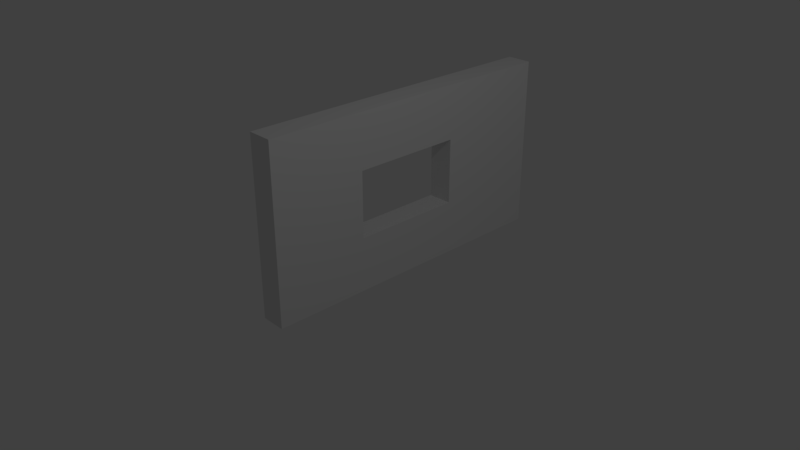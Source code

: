 # Source: untitled.blend  (saved by Blender 2.78.0; exported with 4.5.12 LTS)
import bpy
from mathutils import Matrix  # noqa: F401  (used for matrix-valued properties, if any)

bpy.ops.wm.read_factory_settings(use_empty=True)
scene = bpy.context.scene
scene.name = 'Scene'

# ---- collections
col_collection_1 = bpy.data.collections.new('Collection 1'); scene.collection.children.link(col_collection_1)

# ---- materials (node trees are filled in below, after node groups)
mat_material = bpy.data.materials.new('Material')
mat_material.alpha_threshold = 0.0
mat_material.use_transparent_shadow = False
mat_material.roughness = 0.5
mat_material.line_color = (0.0, 0.0, 0.0, 1.0)

# ---- material node trees

# ---- world
world_world = bpy.data.worlds.new('World'); scene.world = world_world
world_world.color = (0.05088, 0.05088, 0.05088)
world_world.use_sun_shadow = False
world_world.sun_shadow_jitter_overblur = 0.0
world_world.cycles.sampling_method = 'MANUAL'

# ---- cameras
cam_camera = bpy.data.cameras.new('Camera')
cam_camera.clip_end = 100.0
cam_camera.lens = 35.0
cam_camera.sensor_width = 32.0
cam_camera.sensor_height = 18.0
cam_camera.ortho_scale = 7.314
cam_camera.dof.focus_distance = 0.0
cam_camera.dof.aperture_fstop = 128.0

# ---- lights
light_lamp = bpy.data.lights.new('Lamp', 'POINT')
light_lamp.transmission_factor = 0.0
light_lamp.cutoff_distance = 30.0
light_lamp.energy = 100.0
light_lamp.shadow_buffer_clip_start = 1.001
light_lamp.shadow_soft_size = 0.1
light_lamp.shadow_maximum_resolution = 0.006
light_lamp.use_absolute_resolution = True

# ---- meshes
me_cube = bpy.data.meshes.new('Cube')
me_cube.from_pydata([(-0.6247, 3.816, -1.0), (-0.6247, -1.0, -1.0), (-1.0, -1.0, -1.0), (-1.0, 3.816, -1.0), (-1.0, 0.4482, -1.0), (-0.6247, 0.4482, -0.166), (-1.0, 0.4482, -0.166), (-1.0, 2.132, -0.166), (-0.6247, 2.132, -1.0), (-0.6247, 2.132, -0.166), (-0.6247, 0.4482, 0.8315), (-1.0, 2.132, 0.8315), (-1.0, 0.4482, 0.8315), (-0.6247, 2.132, 0.8315), (-0.6247, 0.4482, 1.651), (-0.6247, -1.0, 1.651), (-0.6247, 3.816, 1.651), (-1.0, 3.816, 1.651), (-1.0, -1.0, 1.651), (-1.0, 0.4482, 0.8315), (-0.6247, 0.4482, 0.8315), (-1.0, 2.132, 0.8315), (-0.6247, 2.132, 0.8315)], [], [(8, 1, 2, 4, 3, 0), (3, 17, 16, 0), (9, 7, 6, 5), (5, 6, 12, 10), (7, 9, 13, 11), (1, 15, 18, 2), (5, 10, 14, 15, 1, 8, 9), (16, 14, 15, 18, 17), (8, 0, 16, 14, 10, 13, 9), (7, 11, 17, 3, 4, 6), (13, 10, 20, 22), (20, 19, 21, 22), (11, 13, 22, 21), (12, 11, 21, 19), (10, 12, 19, 20), (17, 11, 12, 6, 4, 2, 18)])
_uv = me_cube.uv_layers.new(name='UVMap')
_uv.uv.foreach_set('vector', [0.8832, 0.4819, 0.8832, 0.0, 0.9416, 2.751e-08, 0.9416, 0.2228, 0.9416, 0.7409, 0.8832, 0.7409, 0.9416, 0.4078, 0.9416, 1.834e-08, 1.0, 0.0, 1.0, 0.4078, 0.1168, 1.0, 0.05838, 1.0, 0.05838, 0.7409, 0.1168, 0.7409, 0.2335, 0.8944, 0.1751, 0.8944, 0.1751, 0.7409, 0.2335, 0.7409, 0.1168, 0.7409, 0.1751, 0.7409, 0.1751, 0.8944, 0.1168, 0.8944, 0.9416, 0.8157, 0.9416, 0.4078, 1.0, 0.4078, 1.0, 0.8157, 0.2827, 0.2228, 0.1275, 0.2228, 5.564e-08, 0.2228, 0.0, 3.668e-08, 0.4124, 0.0, 0.4124, 0.4819, 0.2827, 0.4819, 0.8832, 3.668e-08, 0.8832, 0.5181, 0.8832, 0.7409, 0.8249, 0.7409, 0.8249, 0.0, 0.4124, 0.4819, 0.4124, 0.7409, 2.225e-07, 0.7409, 5.564e-08, 0.2228, 0.1275, 0.2228, 0.1275, 0.4819, 0.2827, 0.4819, 0.6951, 0.2591, 0.5399, 0.2591, 0.4124, 1.1e-07, 0.8249, 0.0, 0.8249, 0.5181, 0.6951, 0.5181, 0.0, 0.0, 0.0, 0.0, 0.0, 0.0, 0.0, 0.0, 8.345e-08, 0.7409, 0.05838, 0.7409, 0.05838, 1.0, 0.0, 1.0, 0.0, 0.0, 0.0, 0.0, 0.0, 0.0, 0.0, 0.0, 0.0, 0.0, 0.0, 0.0, 0.0, 0.0, 0.0, 0.0, 0.0, 0.0, 0.0, 0.0, 0.0, 0.0, 0.0, 0.0, 0.4124, 1.1e-07, 0.5399, 0.2591, 0.5399, 0.5181, 0.6951, 0.5181, 0.8249, 0.5181, 0.8249, 0.7409, 0.4124, 0.7409])
me_cube.materials.append(mat_material)
me_cube.use_remesh_preserve_volume = False
me_cube.use_remesh_preserve_attributes = False
me_cube.use_mirror_vertex_groups = False
me_cube.update()

# ---- objects
ob_cube = bpy.data.objects.new('Cube', me_cube)
ob_lamp = bpy.data.objects.new('Lamp', light_lamp)
ob_camera = bpy.data.objects.new('Camera', cam_camera)

# ---- transforms, parenting, visibility, modifiers, constraints
ob_cube.location = (0.0, 0.0, 0.0)
ob_cube.lock_rotations_4d = False
ob_cube.empty_display_type = 'ARROWS'
ob_cube.lineart.crease_threshold = 0.0
ob_lamp.location = (4.076, 1.005, 5.904)
ob_lamp.rotation_euler = (0.6503, 0.05522, 1.866)
ob_lamp.lock_rotations_4d = False
ob_lamp.empty_display_type = 'ARROWS'
ob_lamp.color = (0.0, 0.0, 0.0, 0.0)
ob_lamp.lineart.crease_threshold = 0.0
ob_camera.location = (7.481, -6.508, 5.344)
ob_camera.rotation_euler = (1.109, 0.0, 0.8149)
ob_camera.lock_rotations_4d = False
ob_camera.empty_display_type = 'ARROWS'
ob_camera.color = (0.0, 0.0, 0.0, 0.0)
ob_camera.display_type = 'WIRE'
ob_camera.lineart.crease_threshold = 0.0

# ---- collection membership
col_collection_1.objects.link(ob_cube)
col_collection_1.objects.link(ob_lamp)
col_collection_1.objects.link(ob_camera)

# ---- scene / render settings (as saved in the file)
scene.camera = ob_camera
scene.frame_start = 1; scene.frame_end = 250; scene.frame_set(0)
scene.render.engine = 'BLENDER_EEVEE_NEXT'
scene.render.resolution_percentage = 50
scene.render.dither_intensity = 0.0
scene.cycles.use_denoising = False
scene.cycles.samples = 128
scene.cycles.sampling_pattern = 'TABULATED_SOBOL'
scene.cycles.light_sampling_threshold = 0.0
scene.cycles.use_adaptive_sampling = False
scene.cycles.use_light_tree = False
scene.cycles.blur_glossy = 0.0
scene.cycles.sample_clamp_indirect = 0.0
scene.view_settings.view_transform = 'Standard'
bpy.context.view_layer.update()
